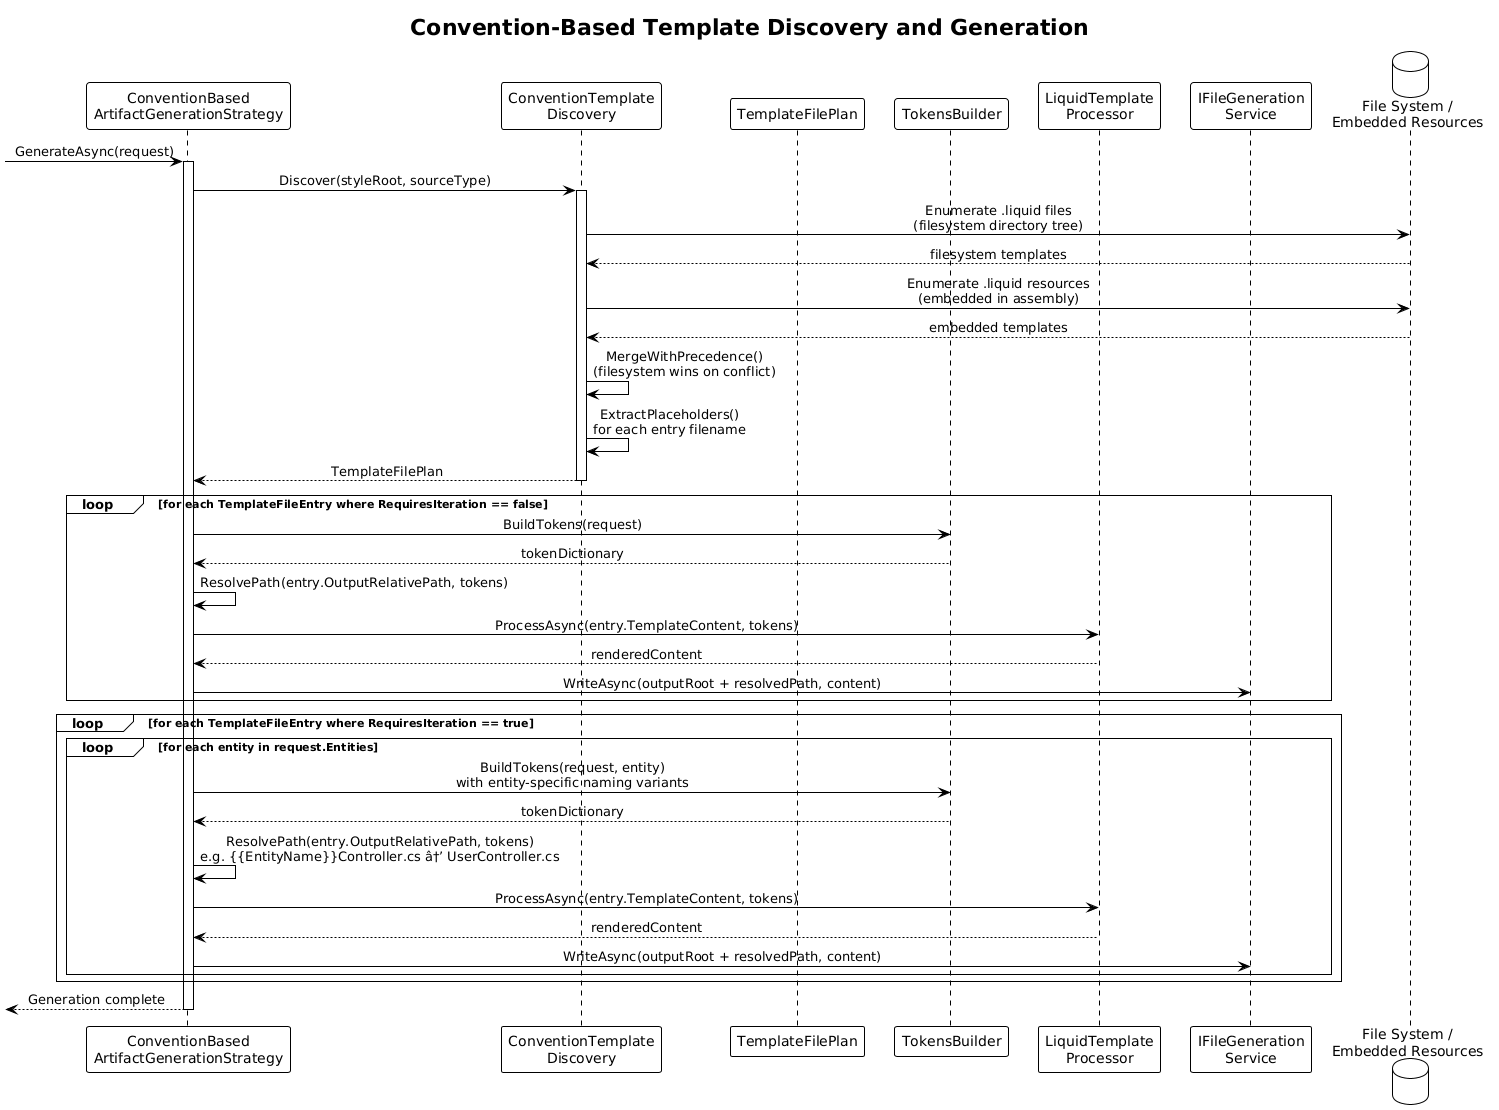

The diagram above was rendered by PlantUML. Its source (embedded in the PNG):
@startuml
!theme plain
skinparam sequenceMessageAlign center

title Convention-Based Template Discovery and Generation

participant "ConventionBased\nArtifactGenerationStrategy" as strategy
participant "ConventionTemplate\nDiscovery" as discovery
participant "TemplateFilePlan" as plan
participant "TokensBuilder" as tokens
participant "LiquidTemplate\nProcessor" as liquid
participant "IFileGeneration\nService" as fileService
database "File System /\nEmbedded Resources" as fs

[-> strategy : GenerateAsync(request)
activate strategy

strategy -> discovery : Discover(styleRoot, sourceType)
activate discovery

discovery -> fs : Enumerate .liquid files\n(filesystem directory tree)
fs --> discovery : filesystem templates

discovery -> fs : Enumerate .liquid resources\n(embedded in assembly)
fs --> discovery : embedded templates

discovery -> discovery : MergeWithPrecedence()\n(filesystem wins on conflict)

discovery -> discovery : ExtractPlaceholders()\nfor each entry filename

discovery --> strategy : TemplateFilePlan
deactivate discovery

loop for each TemplateFileEntry where RequiresIteration == false
    strategy -> tokens : BuildTokens(request)
    tokens --> strategy : tokenDictionary

    strategy -> strategy : ResolvePath(entry.OutputRelativePath, tokens)

    strategy -> liquid : ProcessAsync(entry.TemplateContent, tokens)
    liquid --> strategy : renderedContent

    strategy -> fileService : WriteAsync(outputRoot + resolvedPath, content)
end

loop for each TemplateFileEntry where RequiresIteration == true
    loop for each entity in request.Entities
        strategy -> tokens : BuildTokens(request, entity)\nwith entity-specific naming variants
        tokens --> strategy : tokenDictionary

        strategy -> strategy : ResolvePath(entry.OutputRelativePath, tokens)\ne.g. {{EntityName}}Controller.cs â†’ UserController.cs

        strategy -> liquid : ProcessAsync(entry.TemplateContent, tokens)
        liquid --> strategy : renderedContent

        strategy -> fileService : WriteAsync(outputRoot + resolvedPath, content)
    end
end

[<-- strategy : Generation complete
deactivate strategy
@enduml